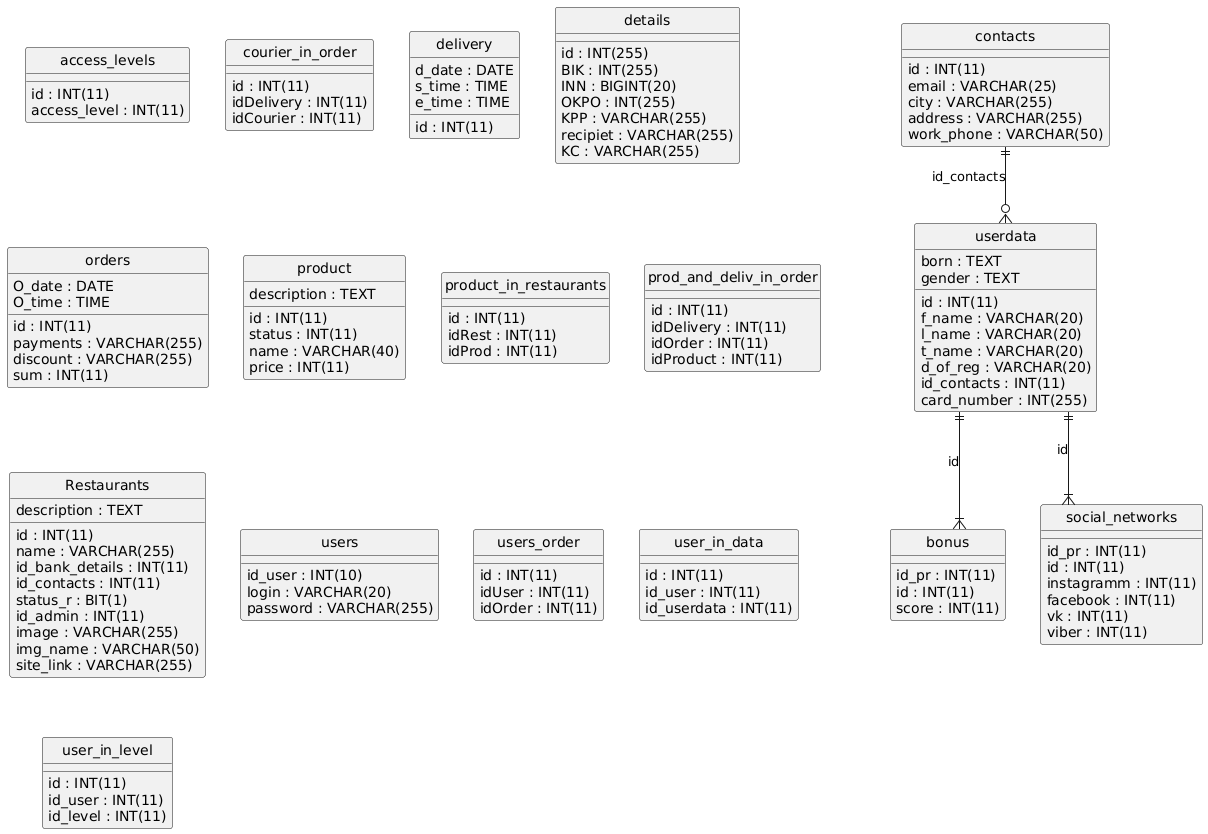

The diagram above was rendered by PlantUML. Its source (embedded in the PNG):
@startuml
hide circle
skinparam linetype ortho

entity "access_levels" as access_levels {
  id : INT(11)
  access_level : INT(11)
}

entity "bonus" as bonus {
  id_pr : INT(11)
  id : INT(11)
  score : INT(11)
}

entity "contacts" as contacts {
  id : INT(11)
  email : VARCHAR(25)
  city : VARCHAR(255)
  address : VARCHAR(255)
  work_phone : VARCHAR(50)
}

entity "courier_in_order" as courier_in_order {
  id : INT(11)
  idDelivery : INT(11)
  idCourier : INT(11)
}

entity "delivery" as delivery {
  id : INT(11)
  d_date : DATE
  s_time : TIME
  e_time : TIME
}

entity "details" as details {
  id : INT(255)
  BIK : INT(255)
  INN : BIGINT(20)
  OKPO : INT(255)
  KPP : VARCHAR(255)
  recipiet : VARCHAR(255)
  KC : VARCHAR(255)
}

entity "orders" as orders {
  id : INT(11)
  O_date : DATE
  O_time : TIME
  payments : VARCHAR(255)
  discount : VARCHAR(255)
  sum : INT(11)
}

entity "product" as product {
  id : INT(11)
  status : INT(11)
  name : VARCHAR(40)
  description : TEXT
  price : INT(11)
}

entity "product_in_restaurants" as product_in_restaurants {
  id : INT(11)
  idRest : INT(11)
  idProd : INT(11)
}

entity "prod_and_deliv_in_order" as prod_and_deliv_in_order {
  id : INT(11)
  idDelivery : INT(11)
  idOrder : INT(11)
  idProduct : INT(11)
}

entity "Restaurants" as Restaurants {
  id : INT(11)
  name : VARCHAR(255)
  id_bank_details : INT(11)
  id_contacts : INT(11)
  status_r : BIT(1)
  id_admin : INT(11)
  description : TEXT
  image : VARCHAR(255)
  img_name : VARCHAR(50)
  site_link : VARCHAR(255)
}

entity "social_networks" as social_networks {
  id_pr : INT(11)
  id : INT(11)
  instagramm : INT(11)
  facebook : INT(11)
  vk : INT(11)
  viber : INT(11)
}

entity "userdata" as userdata {
  id : INT(11)
  f_name : VARCHAR(20)
  l_name : VARCHAR(20)
  t_name : VARCHAR(20)
  d_of_reg : VARCHAR(20)
  born : TEXT
  id_contacts : INT(11)
  card_number : INT(255)
  gender : TEXT
}

entity "users" as users {
  id_user : INT(10)
  login : VARCHAR(20)
  password : VARCHAR(255)
}

entity "users_order" as users_order {
  id : INT(11)
  idUser : INT(11)
  idOrder : INT(11)
}

entity "user_in_data" as user_in_data {
  id : INT(11)
  id_user : INT(11)
  id_userdata : INT(11)
}

entity "user_in_level" as user_in_level {
  id : INT(11)
  id_user : INT(11)
  id_level : INT(11)
}

userdata ||--|{ bonus : "id"
userdata ||--|{ social_networks : "id"
contacts ||--o{ userdata : "id_contacts"
@enduml